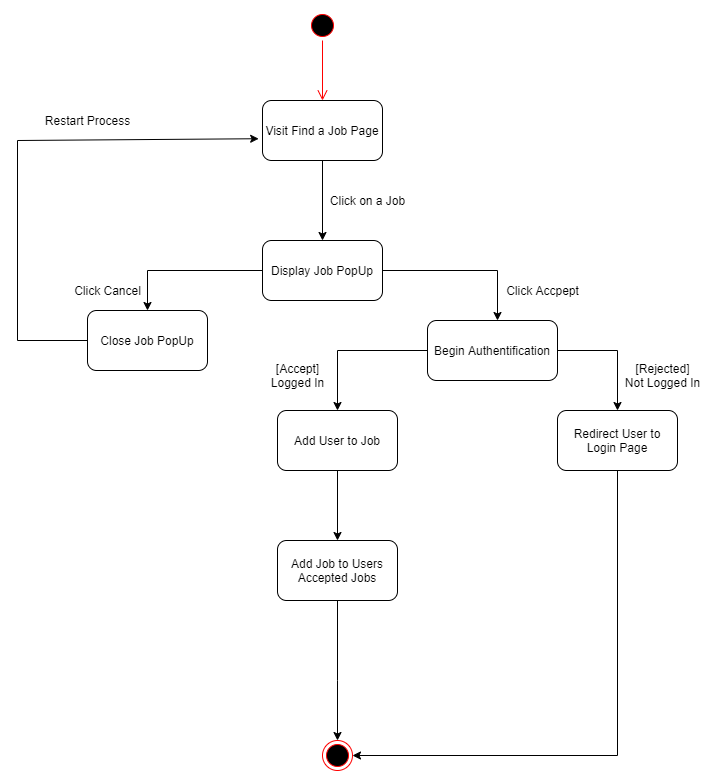

The diagram above was exported from draw.io. Its source (the exported page's mxGraphModel, read from the mxfile embedded in the PNG):
<mxGraphModel dx="1038" dy="588" grid="1" gridSize="10" guides="1" tooltips="1" connect="1" arrows="1" fold="1" page="1" pageScale="1" pageWidth="850" pageHeight="1100" background="#ffffff" math="0" shadow="0">
  <root>
    <mxCell id="0" />
    <mxCell id="1" parent="0" />
    <mxCell id="v9u9a_OpXT12kgNdaMMb-1" value="" style="ellipse;html=1;shape=startState;fillColor=#000000;strokeColor=#ff0000;" parent="1" vertex="1">
      <mxGeometry x="410" y="10" width="30" height="30" as="geometry" />
    </mxCell>
    <mxCell id="v9u9a_OpXT12kgNdaMMb-2" value="" style="edgeStyle=orthogonalEdgeStyle;html=1;verticalAlign=bottom;endArrow=open;endSize=8;strokeColor=#ff0000;" parent="1" source="v9u9a_OpXT12kgNdaMMb-1" edge="1">
      <mxGeometry relative="1" as="geometry">
        <mxPoint x="425" y="100" as="targetPoint" />
      </mxGeometry>
    </mxCell>
    <mxCell id="v9u9a_OpXT12kgNdaMMb-5" style="edgeStyle=orthogonalEdgeStyle;rounded=0;orthogonalLoop=1;jettySize=auto;html=1;" parent="1" source="v9u9a_OpXT12kgNdaMMb-4" edge="1">
      <mxGeometry relative="1" as="geometry">
        <mxPoint x="425" y="240" as="targetPoint" />
      </mxGeometry>
    </mxCell>
    <mxCell id="v9u9a_OpXT12kgNdaMMb-4" value="Visit Find a Job Page" style="rounded=1;whiteSpace=wrap;html=1;" parent="1" vertex="1">
      <mxGeometry x="365" y="100" width="120" height="60" as="geometry" />
    </mxCell>
    <mxCell id="v9u9a_OpXT12kgNdaMMb-6" value="Click on a Job" style="text;html=1;align=center;verticalAlign=middle;resizable=0;points=[];autosize=1;strokeColor=none;" parent="1" vertex="1">
      <mxGeometry x="425" y="190" width="90" height="20" as="geometry" />
    </mxCell>
    <mxCell id="v9u9a_OpXT12kgNdaMMb-9" style="edgeStyle=orthogonalEdgeStyle;rounded=0;orthogonalLoop=1;jettySize=auto;html=1;entryX=0.5;entryY=0;entryDx=0;entryDy=0;" parent="1" source="v9u9a_OpXT12kgNdaMMb-8" target="v9u9a_OpXT12kgNdaMMb-11" edge="1">
      <mxGeometry relative="1" as="geometry">
        <mxPoint x="250" y="330" as="targetPoint" />
      </mxGeometry>
    </mxCell>
    <mxCell id="v9u9a_OpXT12kgNdaMMb-17" style="edgeStyle=orthogonalEdgeStyle;rounded=0;orthogonalLoop=1;jettySize=auto;html=1;" parent="1" source="v9u9a_OpXT12kgNdaMMb-8" edge="1">
      <mxGeometry relative="1" as="geometry">
        <mxPoint x="600" y="320" as="targetPoint" />
      </mxGeometry>
    </mxCell>
    <mxCell id="v9u9a_OpXT12kgNdaMMb-8" value="Display Job PopUp" style="rounded=1;whiteSpace=wrap;html=1;" parent="1" vertex="1">
      <mxGeometry x="365" y="240" width="120" height="60" as="geometry" />
    </mxCell>
    <mxCell id="v9u9a_OpXT12kgNdaMMb-10" value="Click Cancel" style="text;html=1;align=center;verticalAlign=middle;resizable=0;points=[];autosize=1;strokeColor=none;" parent="1" vertex="1">
      <mxGeometry x="170" y="280" width="80" height="20" as="geometry" />
    </mxCell>
    <mxCell id="v9u9a_OpXT12kgNdaMMb-11" value="Close Job PopUp" style="rounded=1;whiteSpace=wrap;html=1;" parent="1" vertex="1">
      <mxGeometry x="190" y="310" width="120" height="60" as="geometry" />
    </mxCell>
    <mxCell id="v9u9a_OpXT12kgNdaMMb-13" value="" style="endArrow=none;html=1;entryX=0;entryY=0.5;entryDx=0;entryDy=0;" parent="1" target="v9u9a_OpXT12kgNdaMMb-11" edge="1">
      <mxGeometry width="50" height="50" relative="1" as="geometry">
        <mxPoint x="120" y="340" as="sourcePoint" />
        <mxPoint x="200" y="320" as="targetPoint" />
      </mxGeometry>
    </mxCell>
    <mxCell id="v9u9a_OpXT12kgNdaMMb-14" value="" style="endArrow=none;html=1;" parent="1" edge="1">
      <mxGeometry width="50" height="50" relative="1" as="geometry">
        <mxPoint x="120" y="340" as="sourcePoint" />
        <mxPoint x="120" y="140" as="targetPoint" />
      </mxGeometry>
    </mxCell>
    <mxCell id="v9u9a_OpXT12kgNdaMMb-15" value="" style="endArrow=classic;html=1;entryX=-0.032;entryY=0.637;entryDx=0;entryDy=0;entryPerimeter=0;" parent="1" target="v9u9a_OpXT12kgNdaMMb-4" edge="1">
      <mxGeometry width="50" height="50" relative="1" as="geometry">
        <mxPoint x="120" y="140" as="sourcePoint" />
        <mxPoint x="450" y="240" as="targetPoint" />
      </mxGeometry>
    </mxCell>
    <mxCell id="v9u9a_OpXT12kgNdaMMb-16" value="Restart Process" style="text;html=1;align=center;verticalAlign=middle;resizable=0;points=[];autosize=1;strokeColor=none;" parent="1" vertex="1">
      <mxGeometry x="140" y="110" width="100" height="20" as="geometry" />
    </mxCell>
    <mxCell id="v9u9a_OpXT12kgNdaMMb-18" value="Click Accpept" style="text;html=1;align=center;verticalAlign=middle;resizable=0;points=[];autosize=1;strokeColor=none;" parent="1" vertex="1">
      <mxGeometry x="600" y="280" width="90" height="20" as="geometry" />
    </mxCell>
    <mxCell id="v9u9a_OpXT12kgNdaMMb-20" style="edgeStyle=orthogonalEdgeStyle;rounded=0;orthogonalLoop=1;jettySize=auto;html=1;" parent="1" source="v9u9a_OpXT12kgNdaMMb-19" edge="1">
      <mxGeometry relative="1" as="geometry">
        <mxPoint x="440" y="410" as="targetPoint" />
      </mxGeometry>
    </mxCell>
    <mxCell id="v9u9a_OpXT12kgNdaMMb-25" style="edgeStyle=orthogonalEdgeStyle;rounded=0;orthogonalLoop=1;jettySize=auto;html=1;" parent="1" source="v9u9a_OpXT12kgNdaMMb-19" edge="1">
      <mxGeometry relative="1" as="geometry">
        <mxPoint x="720" y="410" as="targetPoint" />
      </mxGeometry>
    </mxCell>
    <mxCell id="v9u9a_OpXT12kgNdaMMb-19" value="Begin Authentification" style="rounded=1;whiteSpace=wrap;html=1;" parent="1" vertex="1">
      <mxGeometry x="530" y="320" width="130" height="60" as="geometry" />
    </mxCell>
    <mxCell id="v9u9a_OpXT12kgNdaMMb-21" value="[Accept]&lt;br&gt;Logged In" style="text;html=1;align=center;verticalAlign=middle;resizable=0;points=[];autosize=1;strokeColor=none;" parent="1" vertex="1">
      <mxGeometry x="365" y="360" width="70" height="30" as="geometry" />
    </mxCell>
    <mxCell id="v9u9a_OpXT12kgNdaMMb-23" style="edgeStyle=orthogonalEdgeStyle;rounded=0;orthogonalLoop=1;jettySize=auto;html=1;" parent="1" source="v9u9a_OpXT12kgNdaMMb-22" edge="1">
      <mxGeometry relative="1" as="geometry">
        <mxPoint x="440" y="540" as="targetPoint" />
      </mxGeometry>
    </mxCell>
    <mxCell id="v9u9a_OpXT12kgNdaMMb-22" value="Add User to Job" style="rounded=1;whiteSpace=wrap;html=1;" parent="1" vertex="1">
      <mxGeometry x="380" y="410" width="120" height="60" as="geometry" />
    </mxCell>
    <mxCell id="v9u9a_OpXT12kgNdaMMb-30" style="edgeStyle=orthogonalEdgeStyle;rounded=0;orthogonalLoop=1;jettySize=auto;html=1;entryX=0.5;entryY=0;entryDx=0;entryDy=0;" parent="1" source="v9u9a_OpXT12kgNdaMMb-24" target="v9u9a_OpXT12kgNdaMMb-29" edge="1">
      <mxGeometry relative="1" as="geometry">
        <Array as="points">
          <mxPoint x="440" y="680" />
          <mxPoint x="440" y="680" />
        </Array>
      </mxGeometry>
    </mxCell>
    <mxCell id="v9u9a_OpXT12kgNdaMMb-24" value="Add Job to Users Accepted Jobs" style="rounded=1;whiteSpace=wrap;html=1;" parent="1" vertex="1">
      <mxGeometry x="380" y="540" width="120" height="60" as="geometry" />
    </mxCell>
    <mxCell id="v9u9a_OpXT12kgNdaMMb-31" style="edgeStyle=orthogonalEdgeStyle;rounded=0;orthogonalLoop=1;jettySize=auto;html=1;entryX=1;entryY=0.5;entryDx=0;entryDy=0;" parent="1" source="v9u9a_OpXT12kgNdaMMb-27" target="v9u9a_OpXT12kgNdaMMb-29" edge="1">
      <mxGeometry relative="1" as="geometry">
        <mxPoint x="720" y="770" as="targetPoint" />
        <Array as="points">
          <mxPoint x="720" y="755" />
        </Array>
      </mxGeometry>
    </mxCell>
    <mxCell id="v9u9a_OpXT12kgNdaMMb-27" value="Redirect User to Login Page" style="rounded=1;whiteSpace=wrap;html=1;" parent="1" vertex="1">
      <mxGeometry x="660" y="410" width="120" height="60" as="geometry" />
    </mxCell>
    <mxCell id="v9u9a_OpXT12kgNdaMMb-28" value="[Rejected]&lt;br&gt;Not Logged In" style="text;html=1;align=center;verticalAlign=middle;resizable=0;points=[];autosize=1;strokeColor=none;" parent="1" vertex="1">
      <mxGeometry x="720" y="360" width="90" height="30" as="geometry" />
    </mxCell>
    <mxCell id="v9u9a_OpXT12kgNdaMMb-29" value="" style="ellipse;html=1;shape=endState;fillColor=#000000;strokeColor=#ff0000;" parent="1" vertex="1">
      <mxGeometry x="425" y="740" width="30" height="30" as="geometry" />
    </mxCell>
  </root>
</mxGraphModel>